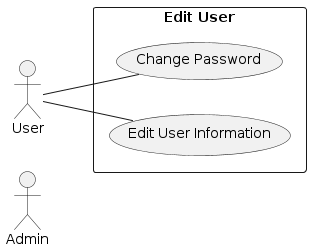

The diagram above was rendered by PlantUML. Its source (embedded in the PNG):
@startuml
left to right direction
actor Admin
actor User

rectangle "Edit User" {
    User -- (Edit User Information)
    User -- (Change Password)
}
@enduml